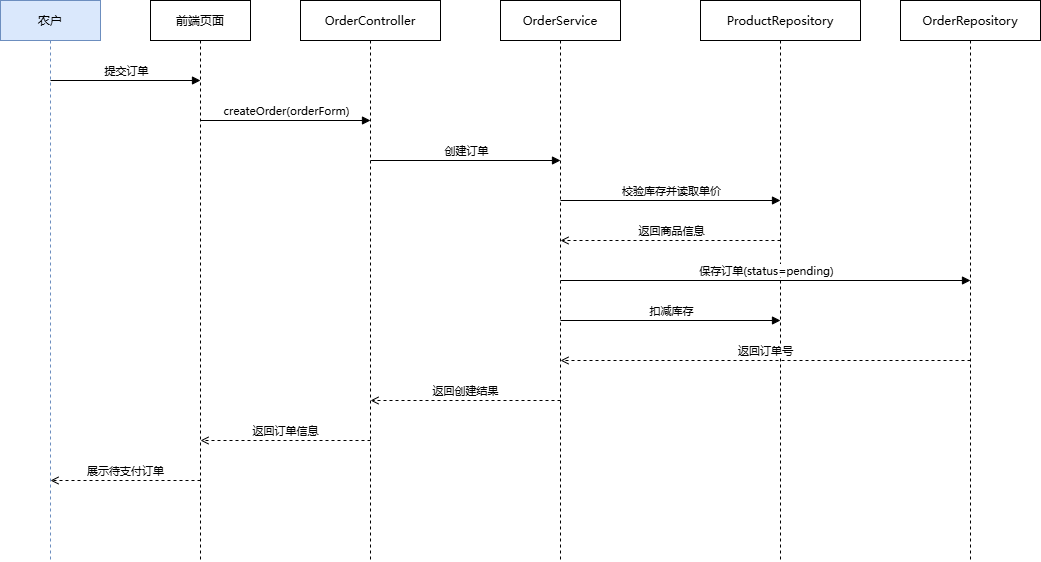

The diagram above was exported from draw.io. Its source (the exported page's mxGraphModel, read from the mxfile embedded in the PNG):
<mxGraphModel dx="2037" dy="1201" grid="1" gridSize="10" guides="1" tooltips="1" connect="1" arrows="1" fold="1" page="1" pageScale="1" pageWidth="291" pageHeight="413" math="0" shadow="0">
  <root>
    <mxCell id="0" />
    <mxCell id="1" parent="0" />
    <mxCell id="ll0" parent="1" style="shape=umlLifeline;perimeter=lifelinePerimeter;whiteSpace=wrap;html=1;container=1;collapsible=0;recursiveResize=0;outlineConnect=0;fontFamily=Microsoft YaHei;fillColor=#dae8fc;strokeColor=#6c8ebf;" value="农户" vertex="1">
      <mxGeometry height="560" width="100" x="50" y="40" as="geometry" />
    </mxCell>
    <mxCell id="ll1" parent="1" style="shape=umlLifeline;perimeter=lifelinePerimeter;whiteSpace=wrap;html=1;container=1;collapsible=0;recursiveResize=0;outlineConnect=0;fontFamily=Microsoft YaHei;" value="前端页面" vertex="1">
      <mxGeometry height="560" width="100" x="200" y="40" as="geometry" />
    </mxCell>
    <mxCell id="ll2" parent="1" style="shape=umlLifeline;perimeter=lifelinePerimeter;whiteSpace=wrap;html=1;container=1;collapsible=0;recursiveResize=0;outlineConnect=0;fontFamily=Microsoft YaHei;" value="OrderController" vertex="1">
      <mxGeometry height="560" width="140" x="350" y="40" as="geometry" />
    </mxCell>
    <mxCell id="ll3" parent="1" style="shape=umlLifeline;perimeter=lifelinePerimeter;whiteSpace=wrap;html=1;container=1;collapsible=0;recursiveResize=0;outlineConnect=0;fontFamily=Microsoft YaHei;" value="OrderService" vertex="1">
      <mxGeometry height="560" width="120" x="550" y="40" as="geometry" />
    </mxCell>
    <mxCell id="ll4" parent="1" style="shape=umlLifeline;perimeter=lifelinePerimeter;whiteSpace=wrap;html=1;container=1;collapsible=0;recursiveResize=0;outlineConnect=0;fontFamily=Microsoft YaHei;" value="ProductRepository" vertex="1">
      <mxGeometry height="560" width="160" x="750" y="40" as="geometry" />
    </mxCell>
    <mxCell id="ll5" parent="1" style="shape=umlLifeline;perimeter=lifelinePerimeter;whiteSpace=wrap;html=1;container=1;collapsible=0;recursiveResize=0;outlineConnect=0;fontFamily=Microsoft YaHei;" value="OrderRepository" vertex="1">
      <mxGeometry height="560" width="140" x="950" y="40" as="geometry" />
    </mxCell>
    <mxCell id="m1" edge="1" parent="1" style="endArrow=block;html=1;endFill=1;rounded=0;">
      <mxGeometry relative="1" as="geometry">
        <mxPoint x="100" y="120" as="sourcePoint" />
        <mxPoint x="250" y="120" as="targetPoint" />
      </mxGeometry>
    </mxCell>
    <mxCell id="l1" connectable="0" parent="m1" style="edgeLabel;html=1;align=center;verticalAlign=bottom;resizable=0;points=[];fontFamily=Microsoft YaHei;labelBackgroundColor=#ffffff;" value="提交订单" vertex="1">
      <mxGeometry relative="1" as="geometry">
        <mxPoint y="-2" as="offset" />
      </mxGeometry>
    </mxCell>
    <mxCell id="m2" edge="1" parent="1" style="endArrow=block;html=1;endFill=1;rounded=0;">
      <mxGeometry relative="1" as="geometry">
        <mxPoint x="250" y="160" as="sourcePoint" />
        <mxPoint x="420" y="160" as="targetPoint" />
      </mxGeometry>
    </mxCell>
    <mxCell id="l2" connectable="0" parent="m2" style="edgeLabel;html=1;align=center;verticalAlign=bottom;resizable=0;points=[];fontFamily=Microsoft YaHei;labelBackgroundColor=#ffffff;" value="createOrder(orderForm)" vertex="1">
      <mxGeometry relative="1" as="geometry">
        <mxPoint y="-2" as="offset" />
      </mxGeometry>
    </mxCell>
    <mxCell id="m3" edge="1" parent="1" style="endArrow=block;html=1;endFill=1;rounded=0;">
      <mxGeometry relative="1" as="geometry">
        <mxPoint x="420" y="200" as="sourcePoint" />
        <mxPoint x="610" y="200" as="targetPoint" />
      </mxGeometry>
    </mxCell>
    <mxCell id="l3" connectable="0" parent="m3" style="edgeLabel;html=1;align=center;verticalAlign=bottom;resizable=0;points=[];fontFamily=Microsoft YaHei;labelBackgroundColor=#ffffff;" value="创建订单" vertex="1">
      <mxGeometry relative="1" as="geometry">
        <mxPoint y="-2" as="offset" />
      </mxGeometry>
    </mxCell>
    <mxCell id="m4" edge="1" parent="1" style="endArrow=block;html=1;endFill=1;rounded=0;">
      <mxGeometry relative="1" as="geometry">
        <mxPoint x="610" y="240" as="sourcePoint" />
        <mxPoint x="830" y="240" as="targetPoint" />
      </mxGeometry>
    </mxCell>
    <mxCell id="l4" connectable="0" parent="m4" style="edgeLabel;html=1;align=center;verticalAlign=bottom;resizable=0;points=[];fontFamily=Microsoft YaHei;labelBackgroundColor=#ffffff;" value="校验库存并读取单价" vertex="1">
      <mxGeometry relative="1" as="geometry">
        <mxPoint y="-2" as="offset" />
      </mxGeometry>
    </mxCell>
    <mxCell id="m5" edge="1" parent="1" style="endArrow=open;dashed=1;html=1;endFill=0;rounded=0;">
      <mxGeometry relative="1" as="geometry">
        <mxPoint x="830" y="280" as="sourcePoint" />
        <mxPoint x="610" y="280" as="targetPoint" />
      </mxGeometry>
    </mxCell>
    <mxCell id="l5" connectable="0" parent="m5" style="edgeLabel;html=1;align=center;verticalAlign=bottom;resizable=0;points=[];fontFamily=Microsoft YaHei;labelBackgroundColor=#ffffff;" value="返回商品信息" vertex="1">
      <mxGeometry relative="1" as="geometry">
        <mxPoint y="-2" as="offset" />
      </mxGeometry>
    </mxCell>
    <mxCell id="m6" edge="1" parent="1" style="endArrow=block;html=1;endFill=1;rounded=0;">
      <mxGeometry relative="1" as="geometry">
        <mxPoint x="610" y="320" as="sourcePoint" />
        <mxPoint x="1020" y="320" as="targetPoint" />
      </mxGeometry>
    </mxCell>
    <mxCell id="l6" connectable="0" parent="m6" style="edgeLabel;html=1;align=center;verticalAlign=bottom;resizable=0;points=[];fontFamily=Microsoft YaHei;labelBackgroundColor=#ffffff;" value="保存订单(status=pending)" vertex="1">
      <mxGeometry relative="1" as="geometry">
        <mxPoint y="-2" as="offset" />
      </mxGeometry>
    </mxCell>
    <mxCell id="m7" edge="1" parent="1" style="endArrow=block;html=1;endFill=1;rounded=0;">
      <mxGeometry relative="1" as="geometry">
        <mxPoint x="610" y="360" as="sourcePoint" />
        <mxPoint x="830" y="360" as="targetPoint" />
      </mxGeometry>
    </mxCell>
    <mxCell id="l7" connectable="0" parent="m7" style="edgeLabel;html=1;align=center;verticalAlign=bottom;resizable=0;points=[];fontFamily=Microsoft YaHei;labelBackgroundColor=#ffffff;" value="扣减库存" vertex="1">
      <mxGeometry relative="1" as="geometry">
        <mxPoint y="-2" as="offset" />
      </mxGeometry>
    </mxCell>
    <mxCell id="m8" edge="1" parent="1" style="endArrow=open;dashed=1;html=1;endFill=0;rounded=0;">
      <mxGeometry relative="1" as="geometry">
        <mxPoint x="1020" y="400" as="sourcePoint" />
        <mxPoint x="610" y="400" as="targetPoint" />
      </mxGeometry>
    </mxCell>
    <mxCell id="l8" connectable="0" parent="m8" style="edgeLabel;html=1;align=center;verticalAlign=bottom;resizable=0;points=[];fontFamily=Microsoft YaHei;labelBackgroundColor=#ffffff;" value="返回订单号" vertex="1">
      <mxGeometry relative="1" as="geometry">
        <mxPoint y="-2" as="offset" />
      </mxGeometry>
    </mxCell>
    <mxCell id="m9" edge="1" parent="1" style="endArrow=open;dashed=1;html=1;endFill=0;rounded=0;">
      <mxGeometry relative="1" as="geometry">
        <mxPoint x="610" y="440" as="sourcePoint" />
        <mxPoint x="420" y="440" as="targetPoint" />
      </mxGeometry>
    </mxCell>
    <mxCell id="l9" connectable="0" parent="m9" style="edgeLabel;html=1;align=center;verticalAlign=bottom;resizable=0;points=[];fontFamily=Microsoft YaHei;labelBackgroundColor=#ffffff;" value="返回创建结果" vertex="1">
      <mxGeometry relative="1" as="geometry">
        <mxPoint y="-2" as="offset" />
      </mxGeometry>
    </mxCell>
    <mxCell id="m10" edge="1" parent="1" style="endArrow=open;dashed=1;html=1;endFill=0;rounded=0;">
      <mxGeometry relative="1" as="geometry">
        <mxPoint x="420" y="480" as="sourcePoint" />
        <mxPoint x="250" y="480" as="targetPoint" />
      </mxGeometry>
    </mxCell>
    <mxCell id="l10" connectable="0" parent="m10" style="edgeLabel;html=1;align=center;verticalAlign=bottom;resizable=0;points=[];fontFamily=Microsoft YaHei;labelBackgroundColor=#ffffff;" value="返回订单信息" vertex="1">
      <mxGeometry relative="1" as="geometry">
        <mxPoint y="-2" as="offset" />
      </mxGeometry>
    </mxCell>
    <mxCell id="m11" edge="1" parent="1" style="endArrow=open;dashed=1;html=1;endFill=0;rounded=0;">
      <mxGeometry relative="1" as="geometry">
        <mxPoint x="250" y="520" as="sourcePoint" />
        <mxPoint x="100" y="520" as="targetPoint" />
      </mxGeometry>
    </mxCell>
    <mxCell id="l11" connectable="0" parent="m11" style="edgeLabel;html=1;align=center;verticalAlign=bottom;resizable=0;points=[];fontFamily=Microsoft YaHei;labelBackgroundColor=#ffffff;" value="展示待支付订单" vertex="1">
      <mxGeometry relative="1" as="geometry">
        <mxPoint y="-2" as="offset" />
      </mxGeometry>
    </mxCell>
  </root>
</mxGraphModel>